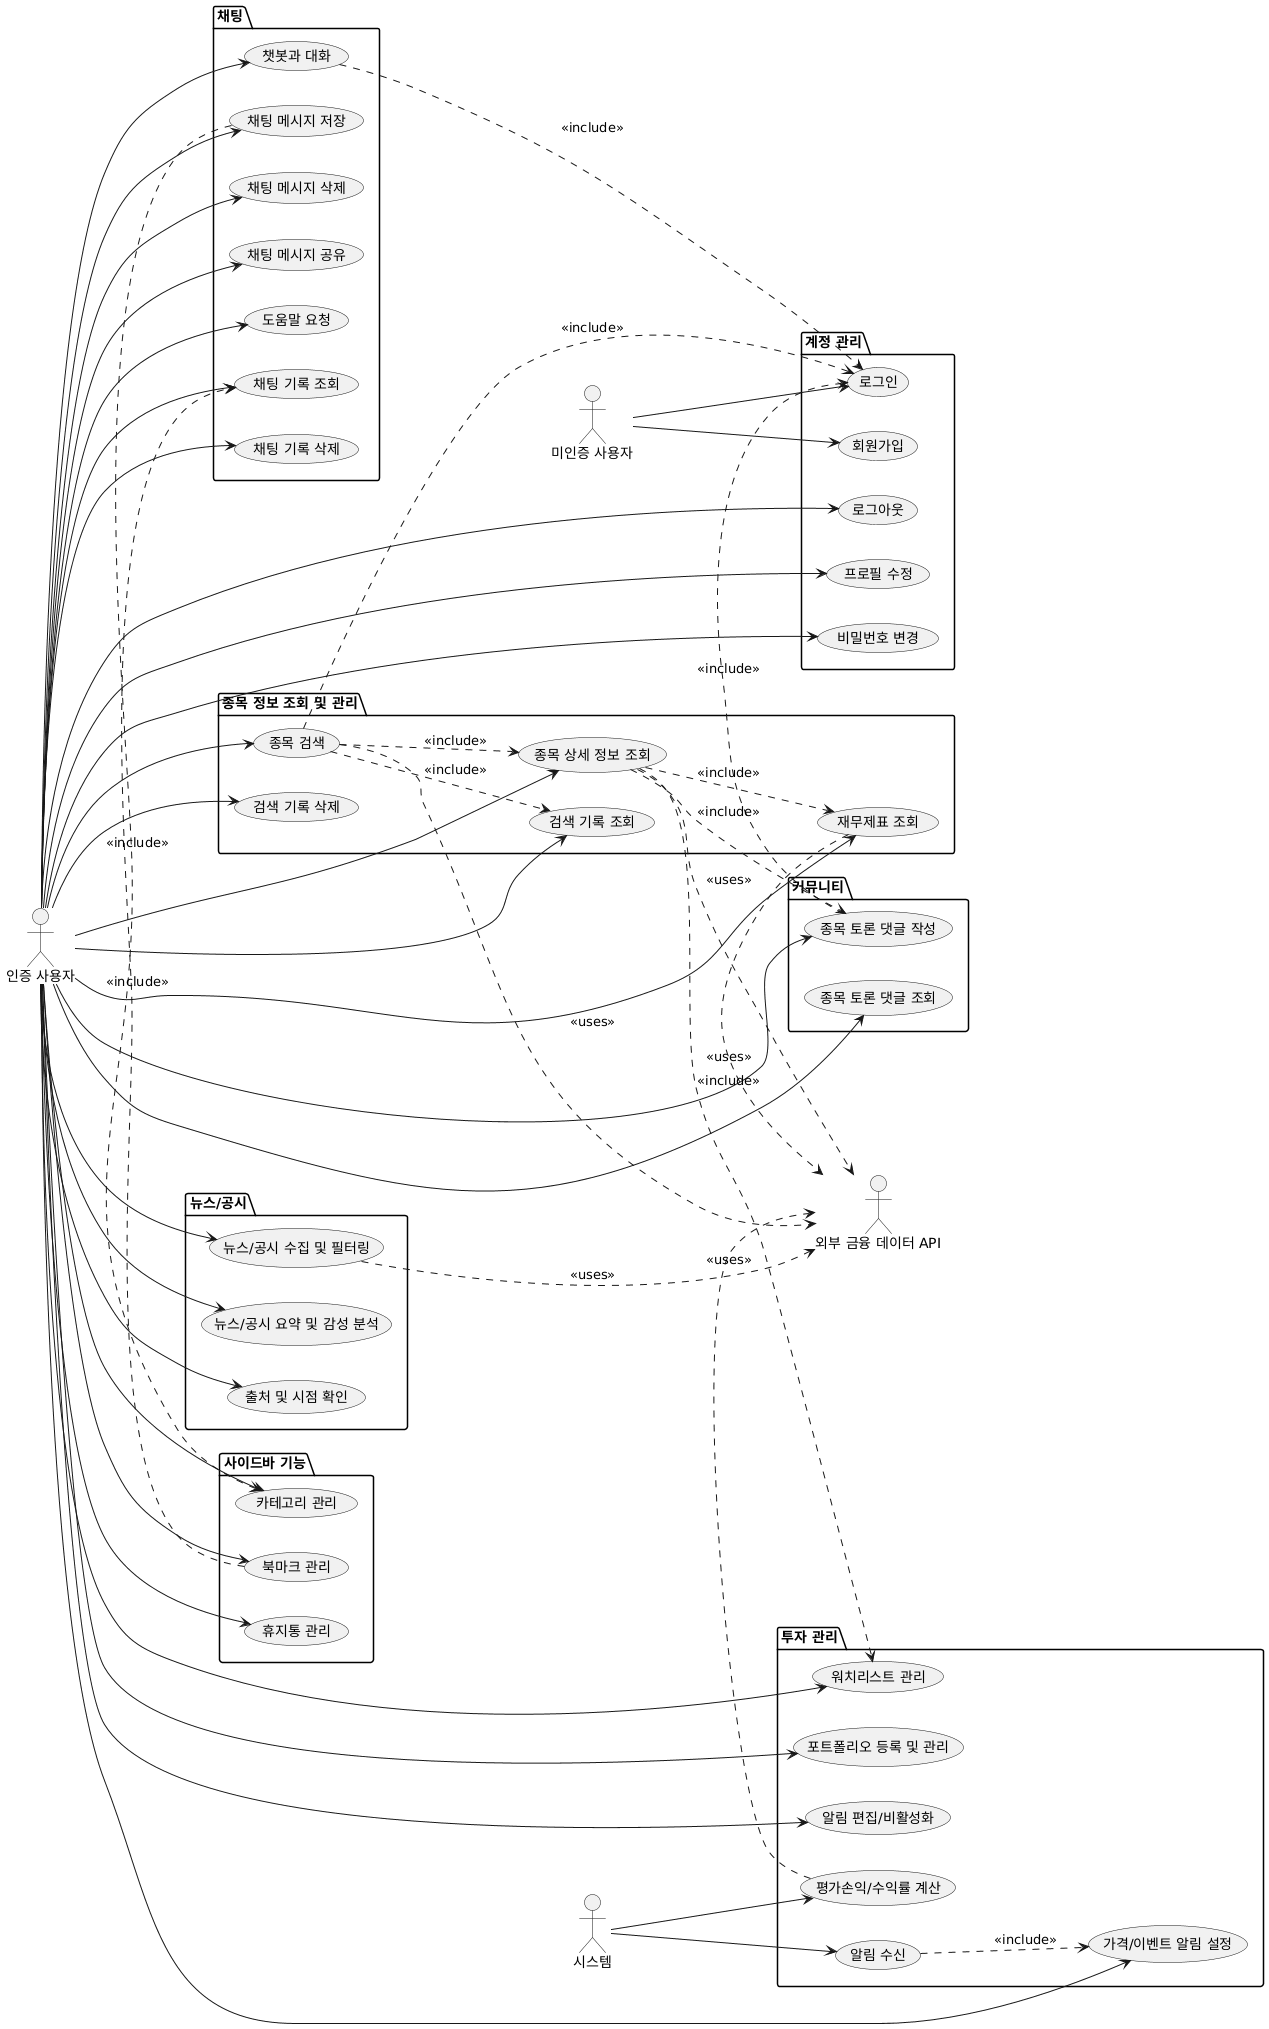

The diagram above was rendered by PlantUML. Its source (embedded in the PNG):
@startuml
left to right direction

actor "미인증 사용자" as Unauth_User
actor "인증 사용자" as Auth_User
actor "시스템" as System
actor "외부 금융 데이터 API" as External_API

package "계정 관리" {
    usecase "회원가입" as UC_Signup
    usecase "로그인" as UC_Login
    usecase "로그아웃" as UC_Logout
    usecase "프로필 수정" as UC_EditProfile
    usecase "비밀번호 변경" as UC_ChangePassword
}

package "채팅" {
    usecase "챗봇과 대화" as UC_ChatWithBot
    usecase "채팅 메시지 저장" as UC_SaveChat
    usecase "채팅 메시지 삭제" as UC_DeleteChat
    usecase "채팅 메시지 공유" as UC_ShareChat
    usecase "도움말 요청" as UC_RequestHelp
    usecase "채팅 기록 조회" as UC_ViewChatHistory
    usecase "채팅 기록 삭제" as UC_DeleteChatHistory
}

package "종목 정보 조회 및 관리" {
    usecase "종목 검색" as UC_SearchStock
    usecase "종목 상세 정보 조회" as UC_ViewStockDetail
    usecase "검색 기록 조회" as UC_ViewSearchHistory
    usecase "검색 기록 삭제" as UC_DeleteSearchHistory
    usecase "재무제표 조회" as UC_ViewFinancials
}

package "사이드바 기능" {
    usecase "카테고리 관리" as UC_ManageCategory
    usecase "북마크 관리" as UC_ManageBookmark
    usecase "휴지통 관리" as UC_ManageTrash
}

package "투자 관리" {
    usecase "워치리스트 관리" as UC_ManageWatchlist
    usecase "포트폴리오 등록 및 관리" as UC_ManagePortfolio
    usecase "평가손익/수익률 계산" as UC_CalculatePnlReturn
    usecase "가격/이벤트 알림 설정" as UC_SetNotification
    usecase "알림 수신" as UC_ReceiveNotification
    usecase "알림 편집/비활성화" as UC_EditNotification
}

package "뉴스/공시" {
    usecase "뉴스/공시 수집 및 필터링" as UC_CollectNews
    usecase "뉴스/공시 요약 및 감성 분석" as UC_SummarizeNews
    usecase "출처 및 시점 확인" as UC_ViewNewsSource
}

package "커뮤니티" {
    usecase "종목 토론 댓글 작성" as UC_WriteComment
    usecase "종목 토론 댓글 조회" as UC_ViewComments
}

' -- Relationships -- '
Unauth_User --> UC_Signup
Unauth_User --> UC_Login
Auth_User --> UC_Logout
Auth_User --> UC_EditProfile
Auth_User --> UC_ChangePassword
Auth_User --> UC_ChatWithBot
Auth_User --> UC_SaveChat
Auth_User --> UC_DeleteChat
Auth_User --> UC_ShareChat
Auth_User --> UC_RequestHelp
Auth_User --> UC_ViewChatHistory
Auth_User --> UC_DeleteChatHistory
Auth_User --> UC_SearchStock
Auth_User --> UC_ViewStockDetail
Auth_User --> UC_ViewSearchHistory
Auth_User --> UC_DeleteSearchHistory
Auth_User --> UC_ViewFinancials
Auth_User --> UC_ManageCategory
Auth_User --> UC_ManageBookmark
Auth_User --> UC_ManageTrash
Auth_User --> UC_ManageWatchlist
Auth_User --> UC_ManagePortfolio
Auth_User --> UC_SetNotification
Auth_User --> UC_EditNotification
Auth_User --> UC_CollectNews
Auth_User --> UC_SummarizeNews
Auth_User --> UC_ViewNewsSource
Auth_User --> UC_WriteComment
Auth_User --> UC_ViewComments

System --> UC_CalculatePnlReturn
System --> UC_ReceiveNotification

' -- Actor-System Interactions & Use Case Dependencies -- '
UC_ChatWithBot .> UC_Login : <<include>>
UC_SearchStock .> UC_Login : <<include>>
UC_WriteComment .> UC_Login : <<include>>

UC_SearchStock .> External_API : <<uses>>
UC_ViewStockDetail .> External_API : <<uses>>
UC_ViewFinancials .> External_API : <<uses>>
UC_CollectNews .> External_API : <<uses>>
UC_CalculatePnlReturn .> External_API : <<uses>>

UC_SearchStock ..> UC_ViewStockDetail : <<include>>
UC_SearchStock ..> UC_ViewSearchHistory : <<include>>
UC_ViewStockDetail ..> UC_ViewFinancials : <<include>>
UC_ViewStockDetail ..> UC_ManageWatchlist : <<include>>
UC_ViewStockDetail ..> UC_WriteComment : <<include>>
UC_SaveChat ..> UC_ManageCategory : <<include>>
UC_ManageBookmark ..> UC_ViewChatHistory : <<include>>
UC_ReceiveNotification ..> UC_SetNotification : <<include>>
@enduml